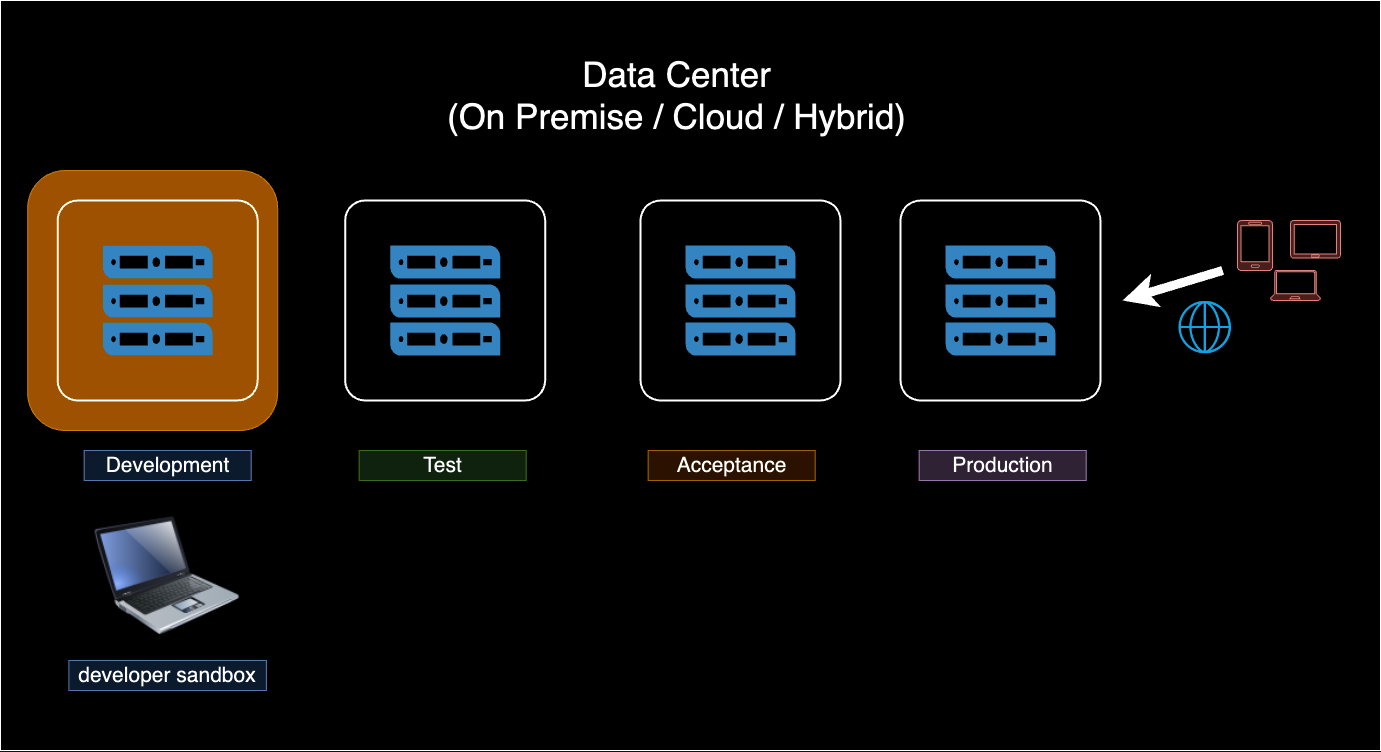

The diagram above was exported from draw.io. Its source (the exported page's mxGraphModel, read from the mxfile embedded in the PNG):
<mxGraphModel dx="2744" dy="3483" grid="1" gridSize="10" guides="1" tooltips="1" connect="1" arrows="1" fold="1" page="1" pageScale="1" pageWidth="583" pageHeight="827" math="0" shadow="0">
  <root>
    <mxCell id="0" />
    <mxCell id="1" parent="0" />
    <mxCell id="2_5fcpRBbX5_CmueTQGg-509" value="" style="rounded=0;whiteSpace=wrap;html=1;" vertex="1" parent="1">
      <mxGeometry x="-980" y="-1760" width="1380" height="750" as="geometry" />
    </mxCell>
    <mxCell id="2_5fcpRBbX5_CmueTQGg-474" value="" style="group" vertex="1" connectable="0" parent="1">
      <mxGeometry x="-635.36" y="-1560" width="200" height="200" as="geometry" />
    </mxCell>
    <mxCell id="2_5fcpRBbX5_CmueTQGg-472" value="" style="rounded=1;arcSize=10;dashed=0;fillColor=none;gradientColor=none;strokeWidth=2;" vertex="1" parent="2_5fcpRBbX5_CmueTQGg-474">
      <mxGeometry width="200" height="200" as="geometry" />
    </mxCell>
    <mxCell id="2_5fcpRBbX5_CmueTQGg-471" value="" style="pointerEvents=1;shadow=0;dashed=0;html=1;strokeColor=none;fillColor=#4495D1;labelPosition=center;verticalLabelPosition=bottom;verticalAlign=top;align=center;outlineConnect=0;shape=mxgraph.veeam.server_stack;" vertex="1" parent="2_5fcpRBbX5_CmueTQGg-474">
      <mxGeometry x="45" y="45" width="110" height="110" as="geometry" />
    </mxCell>
    <mxCell id="2_5fcpRBbX5_CmueTQGg-475" value="" style="group" vertex="1" connectable="0" parent="1">
      <mxGeometry x="-340" y="-1560" width="200" height="200" as="geometry" />
    </mxCell>
    <mxCell id="2_5fcpRBbX5_CmueTQGg-476" value="" style="rounded=1;arcSize=10;dashed=0;fillColor=none;gradientColor=none;strokeWidth=2;" vertex="1" parent="2_5fcpRBbX5_CmueTQGg-475">
      <mxGeometry width="200" height="200" as="geometry" />
    </mxCell>
    <mxCell id="2_5fcpRBbX5_CmueTQGg-477" value="" style="pointerEvents=1;shadow=0;dashed=0;html=1;strokeColor=none;fillColor=#4495D1;labelPosition=center;verticalLabelPosition=bottom;verticalAlign=top;align=center;outlineConnect=0;shape=mxgraph.veeam.server_stack;" vertex="1" parent="2_5fcpRBbX5_CmueTQGg-475">
      <mxGeometry x="45" y="45" width="110" height="110" as="geometry" />
    </mxCell>
    <mxCell id="2_5fcpRBbX5_CmueTQGg-478" value="" style="group" vertex="1" connectable="0" parent="1">
      <mxGeometry x="-80" y="-1560" width="200" height="200" as="geometry" />
    </mxCell>
    <mxCell id="2_5fcpRBbX5_CmueTQGg-479" value="" style="rounded=1;arcSize=10;dashed=0;fillColor=none;gradientColor=none;strokeWidth=2;" vertex="1" parent="2_5fcpRBbX5_CmueTQGg-478">
      <mxGeometry width="200" height="200" as="geometry" />
    </mxCell>
    <mxCell id="2_5fcpRBbX5_CmueTQGg-480" value="" style="pointerEvents=1;shadow=0;dashed=0;html=1;strokeColor=none;fillColor=#4495D1;labelPosition=center;verticalLabelPosition=bottom;verticalAlign=top;align=center;outlineConnect=0;shape=mxgraph.veeam.server_stack;" vertex="1" parent="2_5fcpRBbX5_CmueTQGg-478">
      <mxGeometry x="45" y="45" width="110" height="110" as="geometry" />
    </mxCell>
    <mxCell id="2_5fcpRBbX5_CmueTQGg-484" value="Development" style="text;html=1;strokeColor=#6c8ebf;fillColor=#dae8fc;align=center;verticalAlign=middle;whiteSpace=wrap;rounded=0;fontSize=21;" vertex="1" parent="1">
      <mxGeometry x="-896.36" y="-1310" width="167" height="30" as="geometry" />
    </mxCell>
    <mxCell id="2_5fcpRBbX5_CmueTQGg-488" value="Test" style="text;html=1;strokeColor=#82b366;fillColor=#d5e8d4;align=center;verticalAlign=middle;whiteSpace=wrap;rounded=0;fontSize=21;" vertex="1" parent="1">
      <mxGeometry x="-621.36" y="-1310" width="167" height="30" as="geometry" />
    </mxCell>
    <mxCell id="2_5fcpRBbX5_CmueTQGg-489" value="Acceptance" style="text;html=1;strokeColor=#d79b00;fillColor=#ffe6cc;align=center;verticalAlign=middle;whiteSpace=wrap;rounded=0;fontSize=21;" vertex="1" parent="1">
      <mxGeometry x="-332.36" y="-1310" width="167" height="30" as="geometry" />
    </mxCell>
    <mxCell id="2_5fcpRBbX5_CmueTQGg-490" value="Production" style="text;html=1;strokeColor=#9673a6;fillColor=#e1d5e7;align=center;verticalAlign=middle;whiteSpace=wrap;rounded=0;fontSize=21;" vertex="1" parent="1">
      <mxGeometry x="-61.36" y="-1310" width="167" height="30" as="geometry" />
    </mxCell>
    <mxCell id="2_5fcpRBbX5_CmueTQGg-493" value="" style="image;html=1;image=img/lib/clip_art/computers/Laptop_128x128.png" vertex="1" parent="1">
      <mxGeometry x="-885.36" y="-1250" width="145" height="130" as="geometry" />
    </mxCell>
    <mxCell id="2_5fcpRBbX5_CmueTQGg-494" value="developer sandbox" style="text;html=1;strokeColor=#6c8ebf;fillColor=#dae8fc;align=center;verticalAlign=middle;whiteSpace=wrap;rounded=0;fontSize=21;" vertex="1" parent="1">
      <mxGeometry x="-911.61" y="-1100" width="197.5" height="30" as="geometry" />
    </mxCell>
    <mxCell id="2_5fcpRBbX5_CmueTQGg-499" value="" style="sketch=0;aspect=fixed;pointerEvents=1;shadow=0;dashed=0;html=1;strokeColor=#b85450;labelPosition=center;verticalLabelPosition=bottom;verticalAlign=top;align=center;fillColor=#f8cecc;shape=mxgraph.azure.laptop" vertex="1" parent="1">
      <mxGeometry x="290" y="-1490" width="50" height="30" as="geometry" />
    </mxCell>
    <mxCell id="2_5fcpRBbX5_CmueTQGg-501" value="" style="verticalLabelPosition=bottom;html=1;verticalAlign=top;align=center;strokeColor=#b85450;fillColor=#f8cecc;shape=mxgraph.azure.mobile;pointerEvents=1;" vertex="1" parent="1">
      <mxGeometry x="257" y="-1540" width="35" height="50" as="geometry" />
    </mxCell>
    <mxCell id="2_5fcpRBbX5_CmueTQGg-502" value="" style="verticalLabelPosition=bottom;html=1;verticalAlign=top;align=center;strokeColor=#b85450;fillColor=#f8cecc;shape=mxgraph.azure.tablet;pointerEvents=1;" vertex="1" parent="1">
      <mxGeometry x="310" y="-1540" width="50" height="37.5" as="geometry" />
    </mxCell>
    <mxCell id="2_5fcpRBbX5_CmueTQGg-503" value="" style="shape=image;html=1;verticalAlign=top;verticalLabelPosition=bottom;labelBackgroundColor=#ffffff;imageAspect=0;aspect=fixed;image=https://cdn4.iconfinder.com/data/icons/for-your-interface-free-samples/128/Globe-128.png" vertex="1" parent="1">
      <mxGeometry x="187.64" y="-1470" width="73" height="73" as="geometry" />
    </mxCell>
    <mxCell id="2_5fcpRBbX5_CmueTQGg-506" value="" style="endArrow=classic;html=1;rounded=0;strokeWidth=9;" edge="1" parent="1">
      <mxGeometry width="50" height="50" relative="1" as="geometry">
        <mxPoint x="242.14" y="-1490" as="sourcePoint" />
        <mxPoint x="142.14" y="-1460" as="targetPoint" />
      </mxGeometry>
    </mxCell>
    <mxCell id="2_5fcpRBbX5_CmueTQGg-508" value="Data Center&lt;br style=&quot;border-color: var(--border-color); font-size: 35px;&quot;&gt;&lt;span style=&quot;font-size: 35px;&quot;&gt;(On Premise / Cloud / Hybrid)&lt;/span&gt;" style="text;html=1;strokeColor=none;fillColor=none;align=center;verticalAlign=middle;whiteSpace=wrap;rounded=0;fontSize=35;" vertex="1" parent="1">
      <mxGeometry x="-585.5699999999999" y="-1700" width="565.41" height="70" as="geometry" />
    </mxCell>
    <mxCell id="2_5fcpRBbX5_CmueTQGg-512" value="" style="group" vertex="1" connectable="0" parent="1">
      <mxGeometry x="-922.86" y="-1560" width="220" height="230" as="geometry" />
    </mxCell>
    <mxCell id="2_5fcpRBbX5_CmueTQGg-515" value="" style="rounded=1;whiteSpace=wrap;html=1;fillColor=#f0a30a;strokeColor=#BD7000;fontColor=#000000;" vertex="1" parent="2_5fcpRBbX5_CmueTQGg-512">
      <mxGeometry x="-30" y="-30" width="250" height="260" as="geometry" />
    </mxCell>
    <mxCell id="2_5fcpRBbX5_CmueTQGg-513" value="" style="rounded=1;arcSize=10;dashed=0;fillColor=none;gradientColor=none;strokeWidth=2;" vertex="1" parent="2_5fcpRBbX5_CmueTQGg-512">
      <mxGeometry width="200" height="200" as="geometry" />
    </mxCell>
    <mxCell id="2_5fcpRBbX5_CmueTQGg-514" value="" style="pointerEvents=1;shadow=0;dashed=0;html=1;strokeColor=none;fillColor=#4495D1;labelPosition=center;verticalLabelPosition=bottom;verticalAlign=top;align=center;outlineConnect=0;shape=mxgraph.veeam.server_stack;" vertex="1" parent="2_5fcpRBbX5_CmueTQGg-512">
      <mxGeometry x="45" y="45" width="110" height="110" as="geometry" />
    </mxCell>
  </root>
</mxGraphModel>